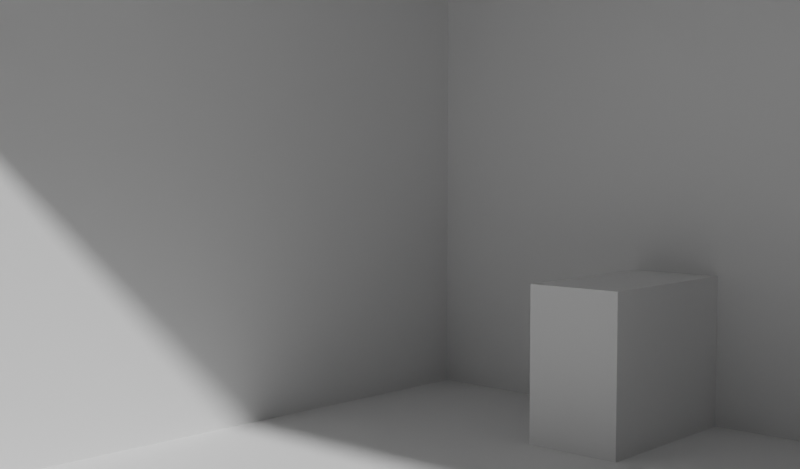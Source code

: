 # Source: SoundNarrativeAssets1.blend  (saved by Blender 3.0.42; exported with 4.5.12 LTS)
import bpy
from mathutils import Matrix  # noqa: F401  (used for matrix-valued properties, if any)

bpy.ops.wm.read_factory_settings(use_empty=True)
scene = bpy.context.scene
scene.name = 'Cena1x2'

# ---- collections
col_object1x2 = bpy.data.collections.new('Object1x2'); scene.collection.children.link(col_object1x2)
col_light_002 = bpy.data.collections.new('Light.002'); scene.collection.children.link(col_light_002)

# ---- world
world_world_004 = bpy.data.worlds.new('World.004'); scene.world = world_world_004
world_world_004.use_nodes = True; world_world_004.node_tree.nodes.clear()
_N = world_world_004.node_tree.nodes; _L = world_world_004.node_tree.links
n0 = _N.new('ShaderNodeOutputWorld'); n0.name = 'World Output'; n0.location = (300, 300)
n1 = _N.new('ShaderNodeBackground'); n1.name = 'Background'; n1.location = (10, 300)
n1.inputs[0].default_value = (0.05088, 0.05088, 0.05088, 1.0)
_L.new(n1.outputs[0], n0.inputs[0])
n0.is_active_output = True
world_world_004.color = (0.01885, 0.01885, 0.01885)
world_world_004.use_sun_shadow = False
world_world_004.sun_shadow_jitter_overblur = 0.0

# ---- cameras
cam_camera_007 = bpy.data.cameras.new('Camera.007')
cam_camera_007.passepartout_alpha = 0.6159
cam_camera_007.clip_end = 100.0
cam_camera_007.ortho_scale = 7.314
cam_camera_007.show_composition_thirds = True
cam_camera_007.show_composition_harmony_tri_a = True

# ---- meshes
me_cube_054 = bpy.data.meshes.new('Cube.054')
me_cube_054.from_pydata([(-8.792, -7.156, -0.0665), (-8.792, -7.156, 0.0665), (-8.792, 7.156, -0.0665), (-8.792, 7.156, 0.0665), (8.792, -7.156, -0.0665), (8.792, -7.156, 0.0665), (8.792, 7.156, -0.0665), (8.792, 7.156, 0.0665), (-8.549, -7.022, 0.0665), (-8.549, -7.022, 6.291), (-8.549, 7.019, 0.0665), (-8.549, 7.019, 6.291), (-7.659, -7.022, 0.0665), (-7.659, -7.022, 6.291), (-7.659, 7.019, 0.0665), (-7.659, 7.019, 6.291), (8.223, -6.948, 0.0665), (8.223, -6.948, 7.017), (8.223, 6.967, 0.0665), (8.223, 6.967, 7.017), (8.637, -6.948, 0.0665), (8.637, -6.948, 7.017), (8.637, 6.967, 0.0665), (8.637, 6.967, 7.017), (-7.588, 6.002, 0.0665), (-7.588, 6.002, 5.75), (-7.588, 7.057, 0.0665), (-7.588, 7.057, 5.75), (8.426, 6.002, 0.0665), (8.426, 6.002, 5.75), (8.426, 7.057, 0.0665), (8.426, 7.057, 5.75), (-7.659, -6.792, 5.275), (8.477, -6.792, 5.275), (-7.659, -6.792, 5.995), (8.477, -6.792, 5.995), (-7.659, 6.923, 5.275), (8.477, 6.923, 5.275), (-7.659, 6.923, 5.995), (8.477, 6.923, 5.995), (-7.754, 1.367, 0.0665), (-7.754, 1.367, 5.999), (-7.754, 1.932, 0.0665), (-7.754, 1.932, 5.999), (-3.107, 1.367, 0.0665), (-3.107, 1.367, 5.999), (-3.107, 1.932, 0.0665), (-3.107, 1.932, 5.999), (-5.1, -0.4568, 0.0665), (-5.1, -0.4568, 1.56), (-5.1, 1.664, 0.0665), (-5.1, 1.664, 1.56), (-4.175, -0.4568, 0.0665), (-4.175, -0.4568, 1.56), (-4.175, 1.664, 0.0665), (-4.175, 1.664, 1.56)], [], [(0, 1, 3, 2), (2, 3, 7, 6), (6, 7, 5, 4), (4, 5, 1, 0), (2, 6, 4, 0), (7, 3, 1, 5), (8, 9, 11, 10), (10, 11, 15, 14), (14, 15, 13, 12), (12, 13, 9, 8), (10, 14, 12, 8), (15, 11, 9, 13), (16, 17, 19, 18), (18, 19, 23, 22), (22, 23, 21, 20), (20, 21, 17, 16), (18, 22, 20, 16), (23, 19, 17, 21), (24, 25, 27, 26), (26, 27, 31, 30), (30, 31, 29, 28), (28, 29, 25, 24), (26, 30, 28, 24), (31, 27, 25, 29), (32, 33, 35, 34), (34, 35, 39, 38), (38, 39, 37, 36), (36, 37, 33, 32), (34, 38, 36, 32), (39, 35, 33, 37), (40, 41, 43, 42), (42, 43, 47, 46), (46, 47, 45, 44), (44, 45, 41, 40), (42, 46, 44, 40), (47, 43, 41, 45), (48, 49, 51, 50), (50, 51, 55, 54), (54, 55, 53, 52), (52, 53, 49, 48), (50, 54, 52, 48), (55, 51, 49, 53)])
_uv = me_cube_054.uv_layers.new(name='UVMap')
_uv.uv.foreach_set('vector', [0.375, 0.0, 0.625, 0.0, 0.625, 0.25, 0.375, 0.25, 0.375, 0.25, 0.625, 0.25, 0.625, 0.5, 0.375, 0.5, 0.375, 0.5, 0.625, 0.5, 0.625, 0.75, 0.375, 0.75, 0.375, 0.75, 0.625, 0.75, 0.625, 1.0, 0.375, 1.0, 0.125, 0.5, 0.375, 0.5, 0.375, 0.75, 0.125, 0.75, 0.625, 0.5, 0.875, 0.5, 0.875, 0.75, 0.625, 0.75, 0.375, 0.0, 0.625, 0.0, 0.625, 0.25, 0.375, 0.25, 0.375, 0.25, 0.625, 0.25, 0.625, 0.5, 0.375, 0.5, 0.375, 0.5, 0.625, 0.5, 0.625, 0.75, 0.375, 0.75, 0.375, 0.75, 0.625, 0.75, 0.625, 1.0, 0.375, 1.0, 0.125, 0.5, 0.375, 0.5, 0.375, 0.75, 0.125, 0.75, 0.625, 0.5, 0.875, 0.5, 0.875, 0.75, 0.625, 0.75, 0.375, 0.0, 0.625, 0.0, 0.625, 0.25, 0.375, 0.25, 0.375, 0.25, 0.625, 0.25, 0.625, 0.5, 0.375, 0.5, 0.375, 0.5, 0.625, 0.5, 0.625, 0.75, 0.375, 0.75, 0.375, 0.75, 0.625, 0.75, 0.625, 1.0, 0.375, 1.0, 0.125, 0.5, 0.375, 0.5, 0.375, 0.75, 0.125, 0.75, 0.625, 0.5, 0.875, 0.5, 0.875, 0.75, 0.625, 0.75, 0.375, 0.0, 0.625, 0.0, 0.625, 0.25, 0.375, 0.25, 0.375, 0.25, 0.625, 0.25, 0.625, 0.5, 0.375, 0.5, 0.375, 0.5, 0.625, 0.5, 0.625, 0.75, 0.375, 0.75, 0.375, 0.75, 0.625, 0.75, 0.625, 1.0, 0.375, 1.0, 0.125, 0.5, 0.375, 0.5, 0.375, 0.75, 0.125, 0.75, 0.625, 0.5, 0.875, 0.5, 0.875, 0.75, 0.625, 0.75, 0.375, 0.0, 0.625, 0.0, 0.625, 0.25, 0.375, 0.25, 0.375, 0.25, 0.625, 0.25, 0.625, 0.5, 0.375, 0.5, 0.375, 0.5, 0.625, 0.5, 0.625, 0.75, 0.375, 0.75, 0.375, 0.75, 0.625, 0.75, 0.625, 1.0, 0.375, 1.0, 0.125, 0.5, 0.375, 0.5, 0.375, 0.75, 0.125, 0.75, 0.625, 0.5, 0.875, 0.5, 0.875, 0.75, 0.625, 0.75, 0.375, 0.0, 0.625, 0.0, 0.625, 0.25, 0.375, 0.25, 0.375, 0.25, 0.625, 0.25, 0.625, 0.5, 0.375, 0.5, 0.375, 0.5, 0.625, 0.5, 0.625, 0.75, 0.375, 0.75, 0.375, 0.75, 0.625, 0.75, 0.625, 1.0, 0.375, 1.0, 0.125, 0.5, 0.375, 0.5, 0.375, 0.75, 0.125, 0.75, 0.625, 0.5, 0.875, 0.5, 0.875, 0.75, 0.625, 0.75, 0.375, 0.0, 0.625, 0.0, 0.625, 0.25, 0.375, 0.25, 0.375, 0.25, 0.625, 0.25, 0.625, 0.5, 0.375, 0.5, 0.375, 0.5, 0.625, 0.5, 0.625, 0.75, 0.375, 0.75, 0.375, 0.75, 0.625, 0.75, 0.625, 1.0, 0.375, 1.0, 0.125, 0.5, 0.375, 0.5, 0.375, 0.75, 0.125, 0.75, 0.625, 0.5, 0.875, 0.5, 0.875, 0.75, 0.625, 0.75])
me_cube_054.use_remesh_fix_poles = True
me_cube_054.use_remesh_preserve_attributes = False
me_cube_054.update()

# ---- objects
ob_cube_walls_004 = bpy.data.objects.new('Cube_Walls.004', me_cube_054)
ob_render1x2 = bpy.data.objects.new('Render1x2', cam_camera_007)

# ---- transforms, parenting, visibility, modifiers, constraints
ob_cube_walls_004.location = (1.268, -2.681, 0.0)
ob_render1x2.location = (2.201, -11.38, 2.662)
ob_render1x2.rotation_euler = (1.507, 1.269e-06, 0.7494)
ob_render1x2.lock_rotations_4d = False
ob_render1x2.empty_display_type = 'ARROWS'
ob_render1x2.color = (0.0, 0.0, 0.0, 0.0)
ob_render1x2.display_type = 'WIRE'
ob_render1x2.lineart.crease_threshold = 0.0

# ---- collection membership
col_object1x2.objects.link(ob_cube_walls_004)
col_light_002.objects.link(ob_render1x2)

# ---- scene / render settings (as saved in the file)
scene.camera = ob_render1x2
scene.frame_start = 1; scene.frame_end = 2; scene.frame_set(1)
scene.render.engine = 'BLENDER_WORKBENCH'
scene.render.resolution_x = 1024
scene.render.resolution_y = 600
scene.cycles.use_denoising = False
scene.cycles.sampling_pattern = 'TABULATED_SOBOL'
scene.cycles.use_light_tree = False
scene.view_settings.view_transform = 'Filmic'
bpy.context.view_layer.update()

# ---- added for rendering (the .blend has no usable light): sun
light_auto_sun = bpy.data.lights.new('AutoSun', 'SUN')
light_auto_sun.energy = 3.0
light_auto_sun.angle = 0.0523599
ob_auto_sun = bpy.data.objects.new('AutoSun', light_auto_sun)
scene.collection.objects.link(ob_auto_sun)
ob_auto_sun.rotation_euler = (0.872665, 0.174533, 0.523599)
bpy.context.view_layer.update()
